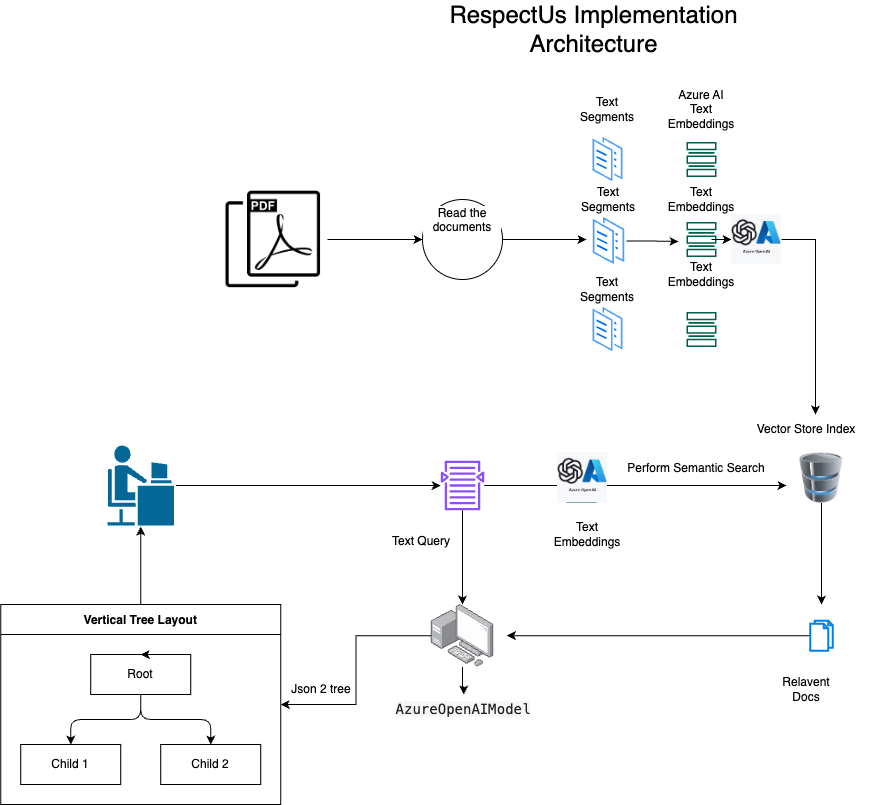

The diagram above was exported from draw.io. Its source (the exported page's mxGraphModel, read from the mxfile embedded in the PNG):
<mxGraphModel dx="2074" dy="723" grid="1" gridSize="10" guides="1" tooltips="1" connect="1" arrows="1" fold="1" page="1" pageScale="1" pageWidth="850" pageHeight="1100" math="0" shadow="0">
  <root>
    <mxCell id="0" />
    <mxCell id="1" parent="0" />
    <mxCell id="o_QUuEX1DXM69d1f-rYW-4" value="" style="edgeStyle=orthogonalEdgeStyle;rounded=0;orthogonalLoop=1;jettySize=auto;html=1;" parent="1" source="o_QUuEX1DXM69d1f-rYW-2" target="o_QUuEX1DXM69d1f-rYW-3" edge="1">
      <mxGeometry relative="1" as="geometry" />
    </mxCell>
    <mxCell id="o_QUuEX1DXM69d1f-rYW-2" value="" style="shape=image;html=1;verticalAlign=top;verticalLabelPosition=bottom;labelBackgroundColor=#ffffff;imageAspect=0;aspect=fixed;image=https://cdn3.iconfinder.com/data/icons/brands-applications/512/PDF-128.png" parent="1" vertex="1">
      <mxGeometry x="51" y="200" width="110" height="110" as="geometry" />
    </mxCell>
    <mxCell id="o_QUuEX1DXM69d1f-rYW-13" value="" style="edgeStyle=orthogonalEdgeStyle;rounded=0;orthogonalLoop=1;jettySize=auto;html=1;" parent="1" source="o_QUuEX1DXM69d1f-rYW-3" edge="1">
      <mxGeometry relative="1" as="geometry">
        <mxPoint x="420" y="255" as="targetPoint" />
      </mxGeometry>
    </mxCell>
    <mxCell id="o_QUuEX1DXM69d1f-rYW-3" value="Read the documents" style="ellipse;whiteSpace=wrap;html=1;verticalAlign=top;labelBackgroundColor=#ffffff;" parent="1" vertex="1">
      <mxGeometry x="256" y="215" width="80" height="80" as="geometry" />
    </mxCell>
    <mxCell id="o_QUuEX1DXM69d1f-rYW-14" value="" style="sketch=0;pointerEvents=1;shadow=0;dashed=0;html=1;strokeColor=none;fillColor=#005F4B;labelPosition=center;verticalLabelPosition=bottom;verticalAlign=top;align=center;outlineConnect=0;shape=mxgraph.veeam2.datastore_empty;" parent="1" vertex="1">
      <mxGeometry x="520" y="157.5" width="30" height="35" as="geometry" />
    </mxCell>
    <mxCell id="o_QUuEX1DXM69d1f-rYW-18" value="" style="edgeStyle=orthogonalEdgeStyle;rounded=0;orthogonalLoop=1;jettySize=auto;html=1;" parent="1" source="NIwFOrM9oK9pDPbegD-0-1" target="o_QUuEX1DXM69d1f-rYW-60" edge="1">
      <mxGeometry relative="1" as="geometry">
        <mxPoint x="640" y="430" as="targetPoint" />
        <Array as="points">
          <mxPoint x="649" y="255" />
        </Array>
      </mxGeometry>
    </mxCell>
    <mxCell id="o_QUuEX1DXM69d1f-rYW-15" value="" style="sketch=0;pointerEvents=1;shadow=0;dashed=0;html=1;strokeColor=none;fillColor=#005F4B;labelPosition=center;verticalLabelPosition=bottom;verticalAlign=top;align=center;outlineConnect=0;shape=mxgraph.veeam2.datastore_empty;" parent="1" vertex="1">
      <mxGeometry x="520" y="237.5" width="30" height="35" as="geometry" />
    </mxCell>
    <mxCell id="o_QUuEX1DXM69d1f-rYW-16" value="" style="sketch=0;pointerEvents=1;shadow=0;dashed=0;html=1;strokeColor=none;fillColor=#005F4B;labelPosition=center;verticalLabelPosition=bottom;verticalAlign=top;align=center;outlineConnect=0;shape=mxgraph.veeam2.datastore_empty;" parent="1" vertex="1">
      <mxGeometry x="520" y="327.5" width="30" height="35" as="geometry" />
    </mxCell>
    <mxCell id="o_QUuEX1DXM69d1f-rYW-19" value="" style="image;html=1;image=img/lib/clip_art/computers/Database_128x128.png" parent="1" vertex="1">
      <mxGeometry x="615" y="468.5" width="80" height="50" as="geometry" />
    </mxCell>
    <mxCell id="o_QUuEX1DXM69d1f-rYW-23" value="" style="edgeStyle=orthogonalEdgeStyle;rounded=0;orthogonalLoop=1;jettySize=auto;html=1;" parent="1" source="o_QUuEX1DXM69d1f-rYW-20" target="o_QUuEX1DXM69d1f-rYW-24" edge="1">
      <mxGeometry relative="1" as="geometry">
        <mxPoint x="214.25" y="501" as="targetPoint" />
      </mxGeometry>
    </mxCell>
    <mxCell id="o_QUuEX1DXM69d1f-rYW-20" value="" style="shape=mxgraph.cisco.people.androgenous_person;html=1;pointerEvents=1;dashed=0;fillColor=#036897;strokeColor=#ffffff;strokeWidth=2;verticalLabelPosition=bottom;verticalAlign=top;align=center;outlineConnect=0;" parent="1" vertex="1">
      <mxGeometry x="-60" y="460" width="68.5" height="82" as="geometry" />
    </mxCell>
    <mxCell id="o_QUuEX1DXM69d1f-rYW-30" value="" style="edgeStyle=orthogonalEdgeStyle;rounded=0;orthogonalLoop=1;jettySize=auto;html=1;" parent="1" source="o_QUuEX1DXM69d1f-rYW-24" target="o_QUuEX1DXM69d1f-rYW-25" edge="1">
      <mxGeometry relative="1" as="geometry" />
    </mxCell>
    <mxCell id="o_QUuEX1DXM69d1f-rYW-31" style="edgeStyle=orthogonalEdgeStyle;rounded=0;orthogonalLoop=1;jettySize=auto;html=1;" parent="1" source="o_QUuEX1DXM69d1f-rYW-24" target="o_QUuEX1DXM69d1f-rYW-32" edge="1">
      <mxGeometry relative="1" as="geometry">
        <mxPoint x="296.005" y="620" as="targetPoint" />
      </mxGeometry>
    </mxCell>
    <mxCell id="o_QUuEX1DXM69d1f-rYW-24" value="" style="sketch=0;outlineConnect=0;fontColor=#232F3E;gradientColor=none;fillColor=#8C4FFF;strokeColor=none;dashed=0;verticalLabelPosition=bottom;verticalAlign=top;align=center;html=1;fontSize=12;fontStyle=0;aspect=fixed;pointerEvents=1;shape=mxgraph.aws4.search_documents;" parent="1" vertex="1">
      <mxGeometry x="274.21" y="476" width="43.59" height="50" as="geometry" />
    </mxCell>
    <mxCell id="o_QUuEX1DXM69d1f-rYW-29" value="" style="edgeStyle=orthogonalEdgeStyle;rounded=0;orthogonalLoop=1;jettySize=auto;html=1;" parent="1" source="o_QUuEX1DXM69d1f-rYW-25" edge="1">
      <mxGeometry relative="1" as="geometry">
        <mxPoint x="620" y="501" as="targetPoint" />
      </mxGeometry>
    </mxCell>
    <mxCell id="o_QUuEX1DXM69d1f-rYW-25" value="" style="sketch=0;pointerEvents=1;shadow=0;dashed=0;html=1;strokeColor=none;fillColor=#005F4B;labelPosition=center;verticalLabelPosition=bottom;verticalAlign=top;align=center;outlineConnect=0;shape=mxgraph.veeam2.datastore_empty;" parent="1" vertex="1">
      <mxGeometry x="400" y="483.5" width="30" height="35" as="geometry" />
    </mxCell>
    <mxCell id="o_QUuEX1DXM69d1f-rYW-62" value="" style="edgeStyle=orthogonalEdgeStyle;rounded=0;orthogonalLoop=1;jettySize=auto;html=1;" parent="1" source="KrJBQoyX_OSVfEXszpZ--8" edge="1" target="o_QUuEX1DXM69d1f-rYW-20">
      <mxGeometry relative="1" as="geometry">
        <mxPoint x="94.20000000000005" y="550" as="targetPoint" />
      </mxGeometry>
    </mxCell>
    <mxCell id="NIwFOrM9oK9pDPbegD-0-5" value="" style="edgeStyle=orthogonalEdgeStyle;rounded=0;orthogonalLoop=1;jettySize=auto;html=1;" parent="1" source="o_QUuEX1DXM69d1f-rYW-32" target="o_QUuEX1DXM69d1f-rYW-42" edge="1">
      <mxGeometry relative="1" as="geometry" />
    </mxCell>
    <mxCell id="o_QUuEX1DXM69d1f-rYW-32" value="" style="image;points=[];aspect=fixed;html=1;align=center;shadow=0;dashed=0;image=img/lib/allied_telesis/computer_and_terminals/Personal_Computer_with_Server.svg;" parent="1" vertex="1">
      <mxGeometry x="264.805" y="620" width="62.400000000000006" height="62.400000000000006" as="geometry" />
    </mxCell>
    <mxCell id="o_QUuEX1DXM69d1f-rYW-39" value="" style="edgeStyle=orthogonalEdgeStyle;rounded=0;orthogonalLoop=1;jettySize=auto;html=1;" parent="1" source="o_QUuEX1DXM69d1f-rYW-37" edge="1">
      <mxGeometry relative="1" as="geometry">
        <mxPoint x="340.29999999999995" y="651.2" as="targetPoint" />
      </mxGeometry>
    </mxCell>
    <mxCell id="o_QUuEX1DXM69d1f-rYW-37" value="" style="html=1;verticalLabelPosition=bottom;align=center;labelBackgroundColor=#ffffff;verticalAlign=top;strokeWidth=2;strokeColor=#0080F0;shadow=0;dashed=0;shape=mxgraph.ios7.icons.documents;" parent="1" vertex="1">
      <mxGeometry x="643.75" y="636.2" width="22.5" height="30" as="geometry" />
    </mxCell>
    <mxCell id="o_QUuEX1DXM69d1f-rYW-42" value="&lt;span style=&quot;color: color(srgb 0.120353 0.120353 0.120353); font-family: __IBM_Plex_Mono_e38312, __IBM_Plex_Mono_Fallback_e38312, monospace; font-size: 14px; text-align: start; white-space: pre; background-color: color(srgb 0.964706 0.964706 0.964706);&quot;&gt;AzureOpenAIModel&lt;/span&gt;" style="text;html=1;align=center;verticalAlign=middle;whiteSpace=wrap;rounded=0;" parent="1" vertex="1">
      <mxGeometry x="267.21" y="710" width="60" height="30" as="geometry" />
    </mxCell>
    <mxCell id="o_QUuEX1DXM69d1f-rYW-43" value="Relavent Docs" style="text;html=1;align=center;verticalAlign=middle;whiteSpace=wrap;rounded=0;" parent="1" vertex="1">
      <mxGeometry x="610" y="690" width="60" height="30" as="geometry" />
    </mxCell>
    <mxCell id="o_QUuEX1DXM69d1f-rYW-44" value="Text Embeddings" style="text;html=1;align=center;verticalAlign=middle;whiteSpace=wrap;rounded=0;" parent="1" vertex="1">
      <mxGeometry x="391" y="535" width="60" height="30" as="geometry" />
    </mxCell>
    <mxCell id="o_QUuEX1DXM69d1f-rYW-46" value="Perform Semantic Search" style="text;html=1;align=center;verticalAlign=middle;whiteSpace=wrap;rounded=0;" parent="1" vertex="1">
      <mxGeometry x="450" y="468.5" width="160" height="30" as="geometry" />
    </mxCell>
    <mxCell id="o_QUuEX1DXM69d1f-rYW-47" value="Text Query" style="text;html=1;align=center;verticalAlign=middle;whiteSpace=wrap;rounded=0;" parent="1" vertex="1">
      <mxGeometry x="220" y="542" width="70" height="30" as="geometry" />
    </mxCell>
    <mxCell id="o_QUuEX1DXM69d1f-rYW-48" value="" style="image;aspect=fixed;perimeter=ellipsePerimeter;html=1;align=center;shadow=0;dashed=0;spacingTop=3;image=img/lib/active_directory/documents.svg;" parent="1" vertex="1">
      <mxGeometry x="425" y="320" width="33" height="50" as="geometry" />
    </mxCell>
    <mxCell id="o_QUuEX1DXM69d1f-rYW-66" value="" style="edgeStyle=orthogonalEdgeStyle;rounded=0;orthogonalLoop=1;jettySize=auto;html=1;entryX=0.117;entryY=-0.05;entryDx=0;entryDy=0;entryPerimeter=0;" parent="1" source="o_QUuEX1DXM69d1f-rYW-49" target="o_QUuEX1DXM69d1f-rYW-59" edge="1">
      <mxGeometry relative="1" as="geometry" />
    </mxCell>
    <mxCell id="o_QUuEX1DXM69d1f-rYW-49" value="" style="image;aspect=fixed;perimeter=ellipsePerimeter;html=1;align=center;shadow=0;dashed=0;spacingTop=3;image=img/lib/active_directory/documents.svg;" parent="1" vertex="1">
      <mxGeometry x="425" y="230" width="35" height="53.03" as="geometry" />
    </mxCell>
    <mxCell id="o_QUuEX1DXM69d1f-rYW-50" value="" style="image;aspect=fixed;perimeter=ellipsePerimeter;html=1;align=center;shadow=0;dashed=0;spacingTop=3;image=img/lib/active_directory/documents.svg;" parent="1" vertex="1">
      <mxGeometry x="425" y="150" width="33" height="50" as="geometry" />
    </mxCell>
    <mxCell id="o_QUuEX1DXM69d1f-rYW-53" value="Text Embeddings" style="text;html=1;align=center;verticalAlign=middle;whiteSpace=wrap;rounded=0;" parent="1" vertex="1">
      <mxGeometry x="505" y="200" width="60" height="30" as="geometry" />
    </mxCell>
    <mxCell id="o_QUuEX1DXM69d1f-rYW-54" value="Azure AI Text Embeddings" style="text;html=1;align=center;verticalAlign=middle;whiteSpace=wrap;rounded=0;" parent="1" vertex="1">
      <mxGeometry x="505" y="110" width="60" height="30" as="geometry" />
    </mxCell>
    <mxCell id="o_QUuEX1DXM69d1f-rYW-55" value="Text Segments" style="text;html=1;align=center;verticalAlign=middle;whiteSpace=wrap;rounded=0;" parent="1" vertex="1">
      <mxGeometry x="411" y="110" width="60" height="30" as="geometry" />
    </mxCell>
    <mxCell id="o_QUuEX1DXM69d1f-rYW-56" value="Text Segments" style="text;html=1;align=center;verticalAlign=middle;whiteSpace=wrap;rounded=0;" parent="1" vertex="1">
      <mxGeometry x="411" y="290" width="60" height="30" as="geometry" />
    </mxCell>
    <mxCell id="o_QUuEX1DXM69d1f-rYW-57" value="Text Segments" style="text;html=1;align=center;verticalAlign=middle;whiteSpace=wrap;rounded=0;" parent="1" vertex="1">
      <mxGeometry x="411.5" y="200" width="60" height="30" as="geometry" />
    </mxCell>
    <mxCell id="o_QUuEX1DXM69d1f-rYW-59" value="Text Embeddings" style="text;html=1;align=center;verticalAlign=middle;whiteSpace=wrap;rounded=0;" parent="1" vertex="1">
      <mxGeometry x="505" y="260" width="60" height="60" as="geometry" />
    </mxCell>
    <mxCell id="o_QUuEX1DXM69d1f-rYW-60" value="Vector Store Index" style="text;html=1;align=center;verticalAlign=middle;whiteSpace=wrap;rounded=0;" parent="1" vertex="1">
      <mxGeometry x="560" y="430" width="160" height="30" as="geometry" />
    </mxCell>
    <mxCell id="o_QUuEX1DXM69d1f-rYW-63" value="Json 2 tree" style="text;html=1;align=center;verticalAlign=middle;whiteSpace=wrap;rounded=0;" parent="1" vertex="1">
      <mxGeometry x="120" y="690" width="70" height="30" as="geometry" />
    </mxCell>
    <mxCell id="o_QUuEX1DXM69d1f-rYW-67" value="&lt;font style=&quot;font-size: 24px;&quot;&gt;RespectUs Implementation Architecture&lt;/font&gt;" style="text;html=1;align=center;verticalAlign=middle;whiteSpace=wrap;rounded=0;shadow=1;" parent="1" vertex="1">
      <mxGeometry x="267.21" y="30" width="321" height="30" as="geometry" />
    </mxCell>
    <mxCell id="NIwFOrM9oK9pDPbegD-0-2" value="" style="edgeStyle=orthogonalEdgeStyle;rounded=0;orthogonalLoop=1;jettySize=auto;html=1;" parent="1" source="o_QUuEX1DXM69d1f-rYW-15" target="NIwFOrM9oK9pDPbegD-0-1" edge="1">
      <mxGeometry relative="1" as="geometry">
        <mxPoint x="640" y="430" as="targetPoint" />
        <mxPoint x="550" y="255" as="sourcePoint" />
      </mxGeometry>
    </mxCell>
    <mxCell id="NIwFOrM9oK9pDPbegD-0-1" value="" style="shape=image;verticalLabelPosition=bottom;labelBackgroundColor=default;verticalAlign=top;aspect=fixed;imageAspect=0;image=data:image/jpeg,(base64 omitted: 8444 chars);" parent="1" vertex="1">
      <mxGeometry x="565" y="230" width="50" height="50" as="geometry" />
    </mxCell>
    <mxCell id="NIwFOrM9oK9pDPbegD-0-3" value="" style="shape=image;verticalLabelPosition=bottom;labelBackgroundColor=default;verticalAlign=top;aspect=fixed;imageAspect=0;image=data:image/jpeg,(base64 omitted: 8444 chars);" parent="1" vertex="1">
      <mxGeometry x="391" y="468.5" width="50" height="50" as="geometry" />
    </mxCell>
    <mxCell id="NIwFOrM9oK9pDPbegD-0-8" value="" style="edgeStyle=orthogonalEdgeStyle;rounded=0;orthogonalLoop=1;jettySize=auto;html=1;exitX=0.5;exitY=1;exitDx=0;exitDy=0;" parent="1" source="o_QUuEX1DXM69d1f-rYW-19" edge="1">
      <mxGeometry relative="1" as="geometry">
        <mxPoint x="171" y="265" as="sourcePoint" />
        <mxPoint x="655" y="620" as="targetPoint" />
      </mxGeometry>
    </mxCell>
    <mxCell id="KrJBQoyX_OSVfEXszpZ--7" value="" style="edgeStyle=orthogonalEdgeStyle;rounded=0;orthogonalLoop=1;jettySize=auto;html=1;" edge="1" parent="1" source="o_QUuEX1DXM69d1f-rYW-32" target="KrJBQoyX_OSVfEXszpZ--8">
      <mxGeometry relative="1" as="geometry">
        <mxPoint x="94.20000000000005" y="550" as="targetPoint" />
        <mxPoint x="265" y="651" as="sourcePoint" />
      </mxGeometry>
    </mxCell>
    <mxCell id="KrJBQoyX_OSVfEXszpZ--8" value="Vertical Tree Layout" style="swimlane;startSize=30;horizontal=1;childLayout=treeLayout;horizontalTree=0;sortEdges=1;resizable=0;containerType=tree;fontSize=12;" vertex="1" parent="1">
      <mxGeometry x="-165.75" y="620" width="280" height="200" as="geometry" />
    </mxCell>
    <mxCell id="KrJBQoyX_OSVfEXszpZ--9" value="Root" style="whiteSpace=wrap;html=1;" vertex="1" parent="KrJBQoyX_OSVfEXszpZ--8">
      <mxGeometry x="90" y="50" width="100" height="40" as="geometry" />
    </mxCell>
    <mxCell id="KrJBQoyX_OSVfEXszpZ--10" value="Child 1" style="whiteSpace=wrap;html=1;" vertex="1" parent="KrJBQoyX_OSVfEXszpZ--8">
      <mxGeometry x="20" y="140" width="100" height="40" as="geometry" />
    </mxCell>
    <mxCell id="KrJBQoyX_OSVfEXszpZ--11" value="" style="edgeStyle=elbowEdgeStyle;elbow=vertical;html=1;rounded=1;curved=0;sourcePerimeterSpacing=0;targetPerimeterSpacing=0;startSize=6;endSize=6;" edge="1" parent="KrJBQoyX_OSVfEXszpZ--8" source="KrJBQoyX_OSVfEXszpZ--9" target="KrJBQoyX_OSVfEXszpZ--10">
      <mxGeometry relative="1" as="geometry" />
    </mxCell>
    <mxCell id="KrJBQoyX_OSVfEXszpZ--12" value="Child 2" style="whiteSpace=wrap;html=1;" vertex="1" parent="KrJBQoyX_OSVfEXszpZ--8">
      <mxGeometry x="160" y="140" width="100" height="40" as="geometry" />
    </mxCell>
    <mxCell id="KrJBQoyX_OSVfEXszpZ--13" value="" style="edgeStyle=elbowEdgeStyle;elbow=vertical;html=1;rounded=1;curved=0;sourcePerimeterSpacing=0;targetPerimeterSpacing=0;startSize=6;endSize=6;" edge="1" parent="KrJBQoyX_OSVfEXszpZ--8" source="KrJBQoyX_OSVfEXszpZ--9" target="KrJBQoyX_OSVfEXszpZ--12">
      <mxGeometry relative="1" as="geometry" />
    </mxCell>
    <mxCell id="KrJBQoyX_OSVfEXszpZ--15" style="edgeStyle=orthogonalEdgeStyle;rounded=0;orthogonalLoop=1;jettySize=auto;html=1;exitX=0.75;exitY=0;exitDx=0;exitDy=0;entryX=0.5;entryY=0;entryDx=0;entryDy=0;" edge="1" parent="KrJBQoyX_OSVfEXszpZ--8" source="KrJBQoyX_OSVfEXszpZ--9" target="KrJBQoyX_OSVfEXszpZ--9">
      <mxGeometry relative="1" as="geometry" />
    </mxCell>
  </root>
</mxGraphModel>